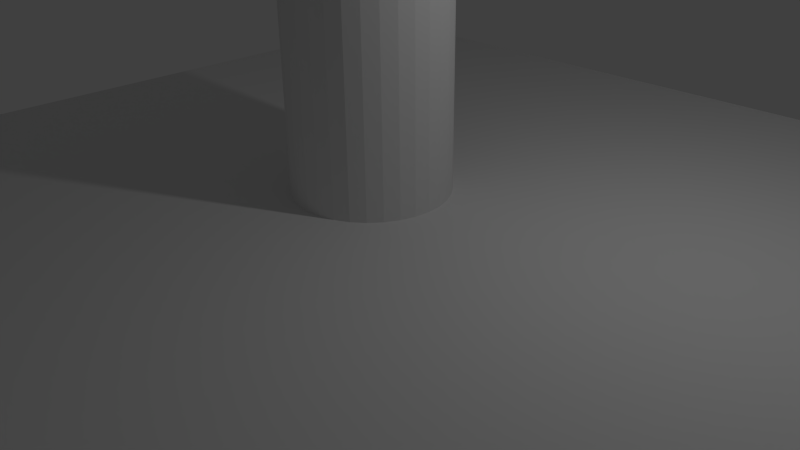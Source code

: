 # Source: g2.blend  (saved by Blender 2.76.0; exported with 4.5.12 LTS)
import bpy
from mathutils import Matrix  # noqa: F401  (used for matrix-valued properties, if any)

bpy.ops.wm.read_factory_settings(use_empty=True)
scene = bpy.context.scene
scene.name = 'Scene'

# ---- collections
col_collection_1 = bpy.data.collections.new('Collection 1'); scene.collection.children.link(col_collection_1)

# ---- materials (node trees are filled in below, after node groups)
mat_material = bpy.data.materials.new('Material')
mat_material.alpha_threshold = 0.0
mat_material.use_transparent_shadow = False
mat_material.roughness = 0.5
mat_material.line_color = (0.0, 0.0, 0.0, 1.0)

# ---- material node trees

# ---- world
world_world = bpy.data.worlds.new('World'); scene.world = world_world
world_world.color = (0.05088, 0.05088, 0.05088)
world_world.use_sun_shadow = False
world_world.sun_shadow_jitter_overblur = 0.0
world_world.cycles.sampling_method = 'MANUAL'
world_world.cycles.sample_map_resolution = 256

# ---- cameras
cam_camera = bpy.data.cameras.new('Camera')
cam_camera.clip_end = 100.0
cam_camera.lens = 35.0
cam_camera.sensor_width = 32.0
cam_camera.sensor_height = 18.0
cam_camera.ortho_scale = 7.314
cam_camera.dof.focus_distance = 0.0
cam_camera.dof.aperture_fstop = 128.0

# ---- lights
light_lamp = bpy.data.lights.new('Lamp', 'POINT')
light_lamp.transmission_factor = 0.0
light_lamp.cutoff_distance = 30.0
light_lamp.energy = 100.0
light_lamp.shadow_buffer_clip_start = 1.001
light_lamp.shadow_soft_size = 0.1
light_lamp.shadow_maximum_resolution = 0.006
light_lamp.use_absolute_resolution = True
light_lamp.cycles.use_multiple_importance_sampling = False

# ---- meshes
me_cube = bpy.data.meshes.new('Cube')
me_cube.from_pydata([(1.0, 1.0, -1.0), (1.0, -1.0, -1.0), (-1.0, -1.0, -1.0), (-1.0, 1.0, -1.0), (1.0, 1.0, 0.1546), (1.0, -1.0, 0.1546), (-1.0, -1.0, 0.1546), (-1.0, 1.0, 0.1546), (0.0, 0.1645, 0.1143), (0.0, 0.1645, 1.651), (0.03209, 0.1613, 0.1143), (0.03209, 0.1613, 1.651), (0.06295, 0.152, 0.1143), (0.06295, 0.152, 1.651), (0.09138, 0.1368, 0.1143), (0.09138, 0.1368, 1.651), (0.1163, 0.1163, 0.1143), (0.1163, 0.1163, 1.651), (0.1368, 0.09138, 0.1143), (0.1368, 0.09138, 1.651), (0.152, 0.06295, 0.1143), (0.152, 0.06295, 1.651), (0.1613, 0.03209, 0.1143), (0.1613, 0.03209, 1.651), (0.1645, 1.242e-08, 0.1143), (0.1645, 1.242e-08, 1.651), (0.1613, -0.03209, 0.1143), (0.1613, -0.03209, 1.651), (0.152, -0.06295, 0.1143), (0.152, -0.06295, 1.651), (0.1368, -0.09138, 0.1143), (0.1368, -0.09138, 1.651), (0.1163, -0.1163, 0.1143), (0.1163, -0.1163, 1.651), (0.09138, -0.1368, 0.1143), (0.09138, -0.1368, 1.651), (0.06295, -0.152, 0.1143), (0.06295, -0.152, 1.651), (0.03209, -0.1613, 0.1143), (0.03209, -0.1613, 1.651), (-5.36e-08, -0.1645, 0.1143), (-5.36e-08, -0.1645, 1.651), (-0.03209, -0.1613, 0.1143), (-0.03209, -0.1613, 1.651), (-0.06295, -0.152, 0.1143), (-0.06295, -0.152, 1.651), (-0.09138, -0.1368, 0.1143), (-0.09138, -0.1368, 1.651), (-0.1163, -0.1163, 0.1143), (-0.1163, -0.1163, 1.651), (-0.1368, -0.09138, 0.1143), (-0.1368, -0.09138, 1.651), (-0.152, -0.06295, 0.1143), (-0.152, -0.06295, 1.651), (-0.1613, -0.03209, 0.1143), (-0.1613, -0.03209, 1.651), (-0.1645, 1.588e-07, 0.1143), (-0.1645, 1.588e-07, 1.651), (-0.1613, 0.03209, 0.1143), (-0.1613, 0.03209, 1.651), (-0.152, 0.06295, 0.1143), (-0.152, 0.06295, 1.651), (-0.1368, 0.09138, 0.1143), (-0.1368, 0.09138, 1.651), (-0.1163, 0.1163, 0.1143), (-0.1163, 0.1163, 1.651), (-0.09138, 0.1368, 0.1143), (-0.09138, 0.1368, 1.651), (-0.06295, 0.152, 0.1143), (-0.06295, 0.152, 1.651), (-0.03209, 0.1613, 0.1143), (-0.03209, 0.1613, 1.651)], [], [(0, 1, 2, 3), (4, 7, 6, 5), (0, 4, 5, 1), (1, 5, 6, 2), (2, 6, 7, 3), (4, 0, 3, 7), (8, 9, 11, 10), (10, 11, 13, 12), (12, 13, 15, 14), (14, 15, 17, 16), (16, 17, 19, 18), (18, 19, 21, 20), (20, 21, 23, 22), (22, 23, 25, 24), (24, 25, 27, 26), (26, 27, 29, 28), (28, 29, 31, 30), (30, 31, 33, 32), (32, 33, 35, 34), (34, 35, 37, 36), (36, 37, 39, 38), (38, 39, 41, 40), (40, 41, 43, 42), (42, 43, 45, 44), (44, 45, 47, 46), (46, 47, 49, 48), (48, 49, 51, 50), (50, 51, 53, 52), (52, 53, 55, 54), (54, 55, 57, 56), (56, 57, 59, 58), (58, 59, 61, 60), (60, 61, 63, 62), (62, 63, 65, 64), (64, 65, 67, 66), (66, 67, 69, 68), (11, 9, 71, 69, 67, 65, 63, 61, 59, 57, 55, 53, 51, 49, 47, 45, 43, 41, 39, 37, 35, 33, 31, 29, 27, 25, 23, 21, 19, 17, 15, 13), (70, 71, 9, 8), (68, 69, 71, 70), (8, 10, 12, 14, 16, 18, 20, 22, 24, 26, 28, 30, 32, 34, 36, 38, 40, 42, 44, 46, 48, 50, 52, 54, 56, 58, 60, 62, 64, 66, 68, 70)])
me_cube.materials.append(mat_material)
me_cube.use_remesh_preserve_volume = False
me_cube.use_remesh_preserve_attributes = False
me_cube.use_mirror_vertex_groups = False
me_cube.update()

# ---- objects
ob_cube = bpy.data.objects.new('Cube', me_cube)
ob_lamp = bpy.data.objects.new('Lamp', light_lamp)
ob_camera = bpy.data.objects.new('Camera', cam_camera)

# ---- transforms, parenting, visibility, modifiers, constraints
ob_cube.location = (0.0, 0.0, 0.0)
ob_cube.scale = (6.079, 6.079, 6.079)
ob_cube.lock_rotations_4d = False
ob_cube.empty_display_type = 'ARROWS'
ob_cube.lineart.crease_threshold = 0.0
ob_lamp.location = (4.076, 1.005, 5.904)
ob_lamp.rotation_euler = (0.6503, 0.05522, 1.866)
ob_lamp.lock_rotations_4d = False
ob_lamp.empty_display_type = 'ARROWS'
ob_lamp.color = (0.0, 0.0, 0.0, 0.0)
ob_lamp.lineart.crease_threshold = 0.0
ob_camera.location = (7.481, -6.508, 5.344)
ob_camera.rotation_euler = (1.109, 0.01082, 0.8149)
ob_camera.lock_rotations_4d = False
ob_camera.empty_display_type = 'ARROWS'
ob_camera.color = (0.0, 0.0, 0.0, 0.0)
ob_camera.display_type = 'WIRE'
ob_camera.lineart.crease_threshold = 0.0

# ---- collection membership
col_collection_1.objects.link(ob_cube)
col_collection_1.objects.link(ob_lamp)
col_collection_1.objects.link(ob_camera)

# ---- scene / render settings (as saved in the file)
scene.camera = ob_camera
scene.frame_start = 1; scene.frame_end = 250; scene.frame_set(1)
scene.render.engine = 'BLENDER_EEVEE_NEXT'
scene.render.resolution_percentage = 50
scene.render.dither_intensity = 0.0
scene.cycles.use_denoising = False
scene.cycles.samples = 10
scene.cycles.sampling_pattern = 'TABULATED_SOBOL'
scene.cycles.light_sampling_threshold = 0.0
scene.cycles.use_adaptive_sampling = False
scene.cycles.use_light_tree = False
scene.cycles.blur_glossy = 0.0
scene.cycles.pixel_filter_type = 'GAUSSIAN'
scene.cycles.sample_clamp_indirect = 0.0
scene.view_settings.view_transform = 'Standard'
bpy.context.view_layer.update()
